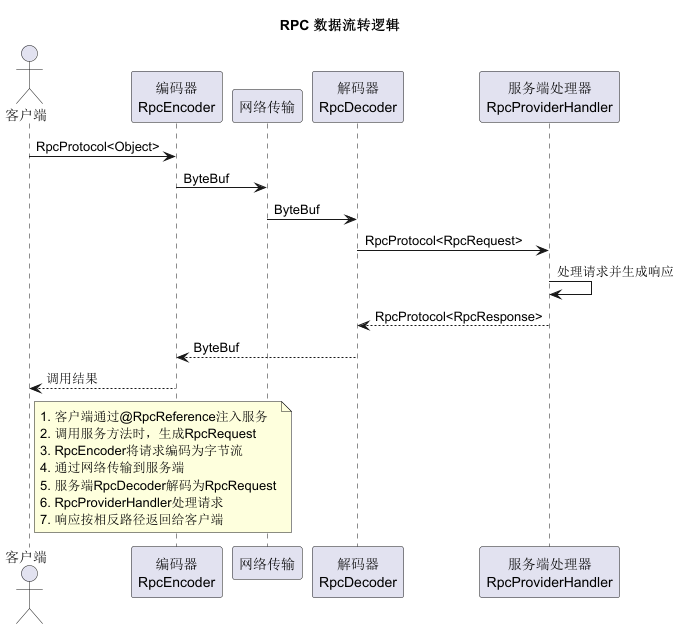

The diagram above was rendered by PlantUML. Its source (embedded in the PNG):
@startuml
title RPC 数据流转逻辑

actor "客户端" as client
participant "编码器\nRpcEncoder" as encoder
participant "网络传输" as network
participant "解码器\nRpcDecoder" as decoder
participant "服务端处理器\nRpcProviderHandler" as handler

client -> encoder : RpcProtocol<Object>
encoder -> network : ByteBuf
network -> decoder : ByteBuf
decoder -> handler : RpcProtocol<RpcRequest>
handler -> handler : 处理请求并生成响应
handler --> decoder : RpcProtocol<RpcResponse>
decoder --> encoder : ByteBuf
encoder --> client : 调用结果

note right of client
  1. 客户端通过@RpcReference注入服务
  2. 调用服务方法时，生成RpcRequest
  3. RpcEncoder将请求编码为字节流
  4. 通过网络传输到服务端
  5. 服务端RpcDecoder解码为RpcRequest
  6. RpcProviderHandler处理请求
  7. 响应按相反路径返回给客户端
end note

@enduml